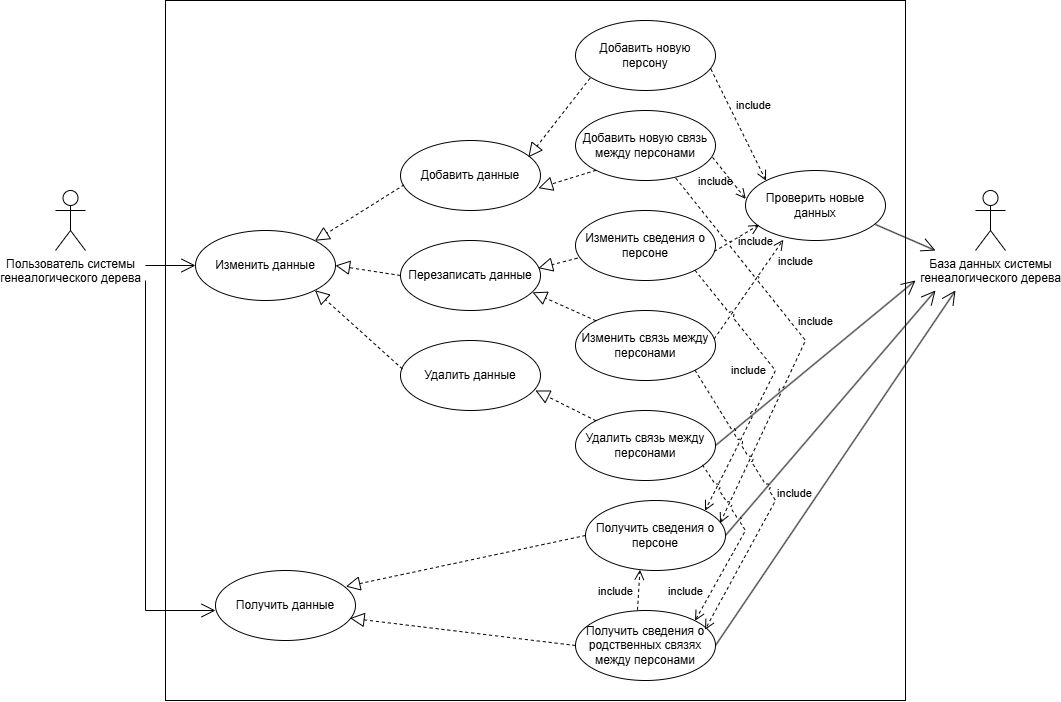

The diagram above was exported from draw.io. Its source (the exported page's mxGraphModel, read from the mxfile embedded in the PNG):
<mxGraphModel dx="988" dy="629" grid="1" gridSize="10" guides="1" tooltips="1" connect="1" arrows="1" fold="1" page="1" pageScale="1" pageWidth="1100" pageHeight="850" background="none" math="0" shadow="0">
  <root>
    <mxCell id="0" />
    <mxCell id="1" parent="0" />
    <mxCell id="lN1wSA4CGhaW6r9JEkIJ-23" value="" style="rounded=0;whiteSpace=wrap;html=1;strokeWidth=1;perimeterSpacing=0;fillColor=none;" parent="1" vertex="1">
      <mxGeometry x="190" y="110" width="740" height="700" as="geometry" />
    </mxCell>
    <mxCell id="lN1wSA4CGhaW6r9JEkIJ-5" value="Пользователь системы&lt;div&gt;генеалогического дерева&lt;/div&gt;" style="shape=umlActor;verticalLabelPosition=bottom;verticalAlign=top;html=1;align=center;horizontal=1;" parent="1" vertex="1">
      <mxGeometry x="80" y="300" width="30" height="60" as="geometry" />
    </mxCell>
    <mxCell id="lN1wSA4CGhaW6r9JEkIJ-6" value="База данных&amp;nbsp;&lt;span style=&quot;background-color: transparent; color: light-dark(rgb(0, 0, 0), rgb(255, 255, 255));&quot;&gt;системы&lt;/span&gt;&lt;div&gt;&lt;span style=&quot;background-color: transparent; color: light-dark(rgb(0, 0, 0), rgb(255, 255, 255));&quot;&gt;генеалогического дерева&lt;/span&gt;&lt;/div&gt;" style="shape=umlActor;verticalLabelPosition=bottom;verticalAlign=top;html=1;" parent="1" vertex="1">
      <mxGeometry x="1000" y="300" width="30" height="60" as="geometry" />
    </mxCell>
    <mxCell id="lN1wSA4CGhaW6r9JEkIJ-7" value="Добавить данные" style="ellipse;whiteSpace=wrap;html=1;" parent="1" vertex="1">
      <mxGeometry x="425" y="250" width="140" height="70" as="geometry" />
    </mxCell>
    <mxCell id="lN1wSA4CGhaW6r9JEkIJ-8" value="Перезаписать данные" style="ellipse;whiteSpace=wrap;html=1;" parent="1" vertex="1">
      <mxGeometry x="425" y="350" width="140" height="70" as="geometry" />
    </mxCell>
    <mxCell id="lN1wSA4CGhaW6r9JEkIJ-9" value="Удалить данные" style="ellipse;whiteSpace=wrap;html=1;" parent="1" vertex="1">
      <mxGeometry x="425" y="450" width="140" height="70" as="geometry" />
    </mxCell>
    <mxCell id="lN1wSA4CGhaW6r9JEkIJ-10" value="Проверить новые данных" style="ellipse;whiteSpace=wrap;html=1;" parent="1" vertex="1">
      <mxGeometry x="770" y="280" width="140" height="70" as="geometry" />
    </mxCell>
    <mxCell id="lN1wSA4CGhaW6r9JEkIJ-11" value="Изменить данные" style="ellipse;whiteSpace=wrap;html=1;" parent="1" vertex="1">
      <mxGeometry x="220" y="340" width="140" height="70" as="geometry" />
    </mxCell>
    <mxCell id="lN1wSA4CGhaW6r9JEkIJ-12" value="Получить данные" style="ellipse;whiteSpace=wrap;html=1;" parent="1" vertex="1">
      <mxGeometry x="240" y="680" width="140" height="70" as="geometry" />
    </mxCell>
    <mxCell id="lN1wSA4CGhaW6r9JEkIJ-13" value="Удалить связь между персонами" style="ellipse;whiteSpace=wrap;html=1;" parent="1" vertex="1">
      <mxGeometry x="600" y="520" width="140" height="70" as="geometry" />
    </mxCell>
    <mxCell id="lN1wSA4CGhaW6r9JEkIJ-14" value="Изменить связь между персонами" style="ellipse;whiteSpace=wrap;html=1;" parent="1" vertex="1">
      <mxGeometry x="600" y="420" width="140" height="70" as="geometry" />
    </mxCell>
    <mxCell id="lN1wSA4CGhaW6r9JEkIJ-15" value="Изменить сведения о персоне" style="ellipse;whiteSpace=wrap;html=1;" parent="1" vertex="1">
      <mxGeometry x="600" y="320" width="140" height="70" as="geometry" />
    </mxCell>
    <mxCell id="lN1wSA4CGhaW6r9JEkIJ-16" value="Добавить новую связь между персонами" style="ellipse;whiteSpace=wrap;html=1;" parent="1" vertex="1">
      <mxGeometry x="600" y="220" width="140" height="70" as="geometry" />
    </mxCell>
    <mxCell id="lN1wSA4CGhaW6r9JEkIJ-17" value="Добавить новую персону" style="ellipse;whiteSpace=wrap;html=1;" parent="1" vertex="1">
      <mxGeometry x="600" y="130" width="140" height="70" as="geometry" />
    </mxCell>
    <mxCell id="lN1wSA4CGhaW6r9JEkIJ-18" value="Получить сведения о персоне" style="ellipse;whiteSpace=wrap;html=1;" parent="1" vertex="1">
      <mxGeometry x="610" y="610" width="140" height="70" as="geometry" />
    </mxCell>
    <mxCell id="lN1wSA4CGhaW6r9JEkIJ-19" value="Получить сведения о родственных связях между персонами" style="ellipse;whiteSpace=wrap;html=1;" parent="1" vertex="1">
      <mxGeometry x="600" y="720" width="140" height="70" as="geometry" />
    </mxCell>
    <mxCell id="lN1wSA4CGhaW6r9JEkIJ-24" value="" style="endArrow=block;dashed=1;endFill=0;endSize=12;html=1;rounded=0;entryX=0.913;entryY=0.24;entryDx=0;entryDy=0;exitX=0.104;exitY=0.824;exitDx=0;exitDy=0;entryPerimeter=0;exitPerimeter=0;" parent="1" source="lN1wSA4CGhaW6r9JEkIJ-17" target="lN1wSA4CGhaW6r9JEkIJ-7" edge="1">
      <mxGeometry width="160" relative="1" as="geometry">
        <mxPoint x="405" y="164.5" as="sourcePoint" />
        <mxPoint x="565" y="164.5" as="targetPoint" />
      </mxGeometry>
    </mxCell>
    <mxCell id="lN1wSA4CGhaW6r9JEkIJ-25" value="" style="endArrow=block;dashed=1;endFill=0;endSize=12;html=1;rounded=0;entryX=0.985;entryY=0.681;entryDx=0;entryDy=0;exitX=0;exitY=1;exitDx=0;exitDy=0;entryPerimeter=0;" parent="1" source="lN1wSA4CGhaW6r9JEkIJ-16" target="lN1wSA4CGhaW6r9JEkIJ-7" edge="1">
      <mxGeometry width="160" relative="1" as="geometry">
        <mxPoint x="610" y="175" as="sourcePoint" />
        <mxPoint x="575" y="295" as="targetPoint" />
      </mxGeometry>
    </mxCell>
    <mxCell id="lN1wSA4CGhaW6r9JEkIJ-26" value="" style="endArrow=block;dashed=1;endFill=0;endSize=12;html=1;rounded=0;entryX=0.961;entryY=0.681;entryDx=0;entryDy=0;entryPerimeter=0;exitX=0;exitY=0.5;exitDx=0;exitDy=0;" parent="1" source="lN1wSA4CGhaW6r9JEkIJ-19" target="lN1wSA4CGhaW6r9JEkIJ-12" edge="1">
      <mxGeometry width="160" relative="1" as="geometry">
        <mxPoint x="590" y="410" as="sourcePoint" />
        <mxPoint x="750" y="410" as="targetPoint" />
      </mxGeometry>
    </mxCell>
    <mxCell id="lN1wSA4CGhaW6r9JEkIJ-27" value="" style="endArrow=block;dashed=1;endFill=0;endSize=12;html=1;rounded=0;exitX=0;exitY=0.5;exitDx=0;exitDy=0;entryX=0.931;entryY=0.229;entryDx=0;entryDy=0;entryPerimeter=0;" parent="1" source="lN1wSA4CGhaW6r9JEkIJ-18" target="lN1wSA4CGhaW6r9JEkIJ-12" edge="1">
      <mxGeometry width="160" relative="1" as="geometry">
        <mxPoint x="590" y="410" as="sourcePoint" />
        <mxPoint x="380" y="690" as="targetPoint" />
      </mxGeometry>
    </mxCell>
    <mxCell id="lN1wSA4CGhaW6r9JEkIJ-28" value="" style="endArrow=block;dashed=1;endFill=0;endSize=12;html=1;rounded=0;exitX=0;exitY=0;exitDx=0;exitDy=0;entryX=0.964;entryY=0.714;entryDx=0;entryDy=0;entryPerimeter=0;" parent="1" source="lN1wSA4CGhaW6r9JEkIJ-13" target="lN1wSA4CGhaW6r9JEkIJ-9" edge="1">
      <mxGeometry width="160" relative="1" as="geometry">
        <mxPoint x="590" y="410" as="sourcePoint" />
        <mxPoint x="750" y="410" as="targetPoint" />
      </mxGeometry>
    </mxCell>
    <mxCell id="lN1wSA4CGhaW6r9JEkIJ-29" value="" style="endArrow=block;dashed=1;endFill=0;endSize=12;html=1;rounded=0;entryX=0.943;entryY=0.74;entryDx=0;entryDy=0;entryPerimeter=0;exitX=0;exitY=0;exitDx=0;exitDy=0;" parent="1" source="lN1wSA4CGhaW6r9JEkIJ-14" target="lN1wSA4CGhaW6r9JEkIJ-8" edge="1">
      <mxGeometry width="160" relative="1" as="geometry">
        <mxPoint x="590" y="410" as="sourcePoint" />
        <mxPoint x="750" y="410" as="targetPoint" />
      </mxGeometry>
    </mxCell>
    <mxCell id="lN1wSA4CGhaW6r9JEkIJ-30" value="" style="endArrow=block;dashed=1;endFill=0;endSize=12;html=1;rounded=0;entryX=0.985;entryY=0.395;entryDx=0;entryDy=0;entryPerimeter=0;exitX=0.014;exitY=0.681;exitDx=0;exitDy=0;exitPerimeter=0;" parent="1" source="lN1wSA4CGhaW6r9JEkIJ-15" target="lN1wSA4CGhaW6r9JEkIJ-8" edge="1">
      <mxGeometry width="160" relative="1" as="geometry">
        <mxPoint x="590" y="410" as="sourcePoint" />
        <mxPoint x="750" y="410" as="targetPoint" />
      </mxGeometry>
    </mxCell>
    <mxCell id="lN1wSA4CGhaW6r9JEkIJ-31" value="" style="endArrow=block;dashed=1;endFill=0;endSize=12;html=1;rounded=0;entryX=1;entryY=1;entryDx=0;entryDy=0;exitX=0.014;exitY=0.407;exitDx=0;exitDy=0;exitPerimeter=0;" parent="1" source="lN1wSA4CGhaW6r9JEkIJ-9" target="lN1wSA4CGhaW6r9JEkIJ-11" edge="1">
      <mxGeometry width="160" relative="1" as="geometry">
        <mxPoint x="590" y="410" as="sourcePoint" />
        <mxPoint x="750" y="410" as="targetPoint" />
      </mxGeometry>
    </mxCell>
    <mxCell id="lN1wSA4CGhaW6r9JEkIJ-32" value="" style="endArrow=block;dashed=1;endFill=0;endSize=12;html=1;rounded=0;exitX=0;exitY=0.5;exitDx=0;exitDy=0;entryX=1;entryY=0.5;entryDx=0;entryDy=0;" parent="1" source="lN1wSA4CGhaW6r9JEkIJ-8" target="lN1wSA4CGhaW6r9JEkIJ-11" edge="1">
      <mxGeometry width="160" relative="1" as="geometry">
        <mxPoint x="590" y="410" as="sourcePoint" />
        <mxPoint x="750" y="410" as="targetPoint" />
      </mxGeometry>
    </mxCell>
    <mxCell id="lN1wSA4CGhaW6r9JEkIJ-33" value="" style="endArrow=block;dashed=1;endFill=0;endSize=12;html=1;rounded=0;exitX=0.026;exitY=0.633;exitDx=0;exitDy=0;exitPerimeter=0;entryX=1;entryY=0;entryDx=0;entryDy=0;" parent="1" source="lN1wSA4CGhaW6r9JEkIJ-7" target="lN1wSA4CGhaW6r9JEkIJ-11" edge="1">
      <mxGeometry width="160" relative="1" as="geometry">
        <mxPoint x="590" y="410" as="sourcePoint" />
        <mxPoint x="350" y="350" as="targetPoint" />
      </mxGeometry>
    </mxCell>
    <mxCell id="lN1wSA4CGhaW6r9JEkIJ-34" value="include" style="html=1;verticalAlign=bottom;endArrow=open;dashed=1;endSize=8;curved=0;rounded=0;entryX=0.27;entryY=0.99;entryDx=0;entryDy=0;entryPerimeter=0;labelBackgroundColor=none;exitX=0.99;exitY=0.407;exitDx=0;exitDy=0;exitPerimeter=0;" parent="1" source="lN1wSA4CGhaW6r9JEkIJ-14" target="lN1wSA4CGhaW6r9JEkIJ-10" edge="1">
      <mxGeometry x="0.6991" y="-28" relative="1" as="geometry">
        <mxPoint x="710" y="410" as="sourcePoint" />
        <mxPoint x="630" y="410" as="targetPoint" />
        <mxPoint as="offset" />
      </mxGeometry>
    </mxCell>
    <mxCell id="lN1wSA4CGhaW6r9JEkIJ-39" value="" style="endArrow=open;endFill=1;endSize=12;html=1;rounded=0;" parent="1" edge="1">
      <mxGeometry width="160" relative="1" as="geometry">
        <mxPoint x="900" y="334" as="sourcePoint" />
        <mxPoint x="960" y="360" as="targetPoint" />
      </mxGeometry>
    </mxCell>
    <mxCell id="lN1wSA4CGhaW6r9JEkIJ-40" value="" style="endArrow=open;endFill=1;endSize=12;html=1;rounded=0;entryX=0;entryY=0.5;entryDx=0;entryDy=0;" parent="1" target="lN1wSA4CGhaW6r9JEkIJ-11" edge="1">
      <mxGeometry width="160" relative="1" as="geometry">
        <mxPoint x="170" y="375" as="sourcePoint" />
        <mxPoint x="540" y="330" as="targetPoint" />
      </mxGeometry>
    </mxCell>
    <mxCell id="lN1wSA4CGhaW6r9JEkIJ-41" value="" style="endArrow=open;endFill=1;endSize=12;html=1;rounded=0;" parent="1" edge="1">
      <mxGeometry width="160" relative="1" as="geometry">
        <mxPoint x="170" y="390" as="sourcePoint" />
        <mxPoint x="240" y="720" as="targetPoint" />
        <Array as="points">
          <mxPoint x="170" y="720" />
        </Array>
      </mxGeometry>
    </mxCell>
    <mxCell id="lN1wSA4CGhaW6r9JEkIJ-43" value="include" style="html=1;verticalAlign=bottom;endArrow=open;dashed=1;endSize=8;curved=0;rounded=0;exitX=0.99;exitY=0.586;exitDx=0;exitDy=0;entryX=0.098;entryY=0.776;entryDx=0;entryDy=0;exitPerimeter=0;labelBackgroundColor=none;entryPerimeter=0;" parent="1" source="lN1wSA4CGhaW6r9JEkIJ-15" target="lN1wSA4CGhaW6r9JEkIJ-10" edge="1">
      <mxGeometry x="0.379" y="-20" relative="1" as="geometry">
        <mxPoint x="792" y="344" as="sourcePoint" />
        <mxPoint x="750" y="365" as="targetPoint" />
        <mxPoint as="offset" />
      </mxGeometry>
    </mxCell>
    <mxCell id="lN1wSA4CGhaW6r9JEkIJ-44" value="include" style="html=1;verticalAlign=bottom;endArrow=open;dashed=1;endSize=8;curved=0;rounded=0;entryX=0;entryY=0;entryDx=0;entryDy=0;labelBackgroundColor=none;exitX=0.967;exitY=0.693;exitDx=0;exitDy=0;exitPerimeter=0;" parent="1" source="lN1wSA4CGhaW6r9JEkIJ-17" target="lN1wSA4CGhaW6r9JEkIJ-10" edge="1">
      <mxGeometry x="-0.0326" y="18" relative="1" as="geometry">
        <mxPoint x="749" y="458" as="sourcePoint" />
        <mxPoint x="818" y="359" as="targetPoint" />
        <mxPoint as="offset" />
      </mxGeometry>
    </mxCell>
    <mxCell id="lN1wSA4CGhaW6r9JEkIJ-46" value="include" style="html=1;verticalAlign=bottom;endArrow=open;dashed=1;endSize=8;curved=0;rounded=0;entryX=0.002;entryY=0.407;entryDx=0;entryDy=0;entryPerimeter=0;labelBackgroundColor=none;exitX=0.979;exitY=0.669;exitDx=0;exitDy=0;exitPerimeter=0;" parent="1" source="lN1wSA4CGhaW6r9JEkIJ-16" target="lN1wSA4CGhaW6r9JEkIJ-10" edge="1">
      <mxGeometry x="0.0422" y="-18" relative="1" as="geometry">
        <mxPoint x="739" y="448" as="sourcePoint" />
        <mxPoint x="808" y="349" as="targetPoint" />
        <mxPoint as="offset" />
      </mxGeometry>
    </mxCell>
    <mxCell id="lN1wSA4CGhaW6r9JEkIJ-47" value="" style="endArrow=open;endFill=1;endSize=12;html=1;rounded=0;exitX=1;exitY=0.5;exitDx=0;exitDy=0;" parent="1" source="lN1wSA4CGhaW6r9JEkIJ-13" edge="1">
      <mxGeometry width="160" relative="1" as="geometry">
        <mxPoint x="910" y="344" as="sourcePoint" />
        <mxPoint x="940" y="390" as="targetPoint" />
      </mxGeometry>
    </mxCell>
    <mxCell id="lN1wSA4CGhaW6r9JEkIJ-49" value="" style="endArrow=open;endFill=1;endSize=12;html=1;rounded=0;exitX=1;exitY=0.5;exitDx=0;exitDy=0;" parent="1" source="lN1wSA4CGhaW6r9JEkIJ-18" edge="1">
      <mxGeometry width="160" relative="1" as="geometry">
        <mxPoint x="750" y="565" as="sourcePoint" />
        <mxPoint x="960" y="400" as="targetPoint" />
      </mxGeometry>
    </mxCell>
    <mxCell id="lN1wSA4CGhaW6r9JEkIJ-50" value="" style="endArrow=open;endFill=1;endSize=12;html=1;rounded=0;exitX=1;exitY=0.5;exitDx=0;exitDy=0;" parent="1" source="lN1wSA4CGhaW6r9JEkIJ-19" edge="1">
      <mxGeometry width="160" relative="1" as="geometry">
        <mxPoint x="760" y="575" as="sourcePoint" />
        <mxPoint x="980" y="400" as="targetPoint" />
      </mxGeometry>
    </mxCell>
    <mxCell id="Zym2pi8Eve_TiUopxMqu-1" value="include" style="html=1;verticalAlign=bottom;endArrow=open;dashed=1;endSize=8;curved=0;rounded=0;entryX=0.961;entryY=0.324;entryDx=0;entryDy=0;entryPerimeter=0;labelBackgroundColor=none;exitX=0.717;exitY=0.967;exitDx=0;exitDy=0;jumpStyle=arc;exitPerimeter=0;" edge="1" parent="1" source="lN1wSA4CGhaW6r9JEkIJ-16" target="lN1wSA4CGhaW6r9JEkIJ-18">
      <mxGeometry x="0.0071" y="14" relative="1" as="geometry">
        <mxPoint x="749" y="458" as="sourcePoint" />
        <mxPoint x="818" y="359" as="targetPoint" />
        <mxPoint as="offset" />
        <Array as="points">
          <mxPoint x="830" y="450" />
        </Array>
      </mxGeometry>
    </mxCell>
    <mxCell id="Zym2pi8Eve_TiUopxMqu-2" value="include" style="html=1;verticalAlign=bottom;endArrow=open;dashed=1;endSize=8;curved=0;rounded=0;entryX=1;entryY=0;entryDx=0;entryDy=0;labelBackgroundColor=none;exitX=1;exitY=1;exitDx=0;exitDy=0;jumpStyle=arc;" edge="1" parent="1" source="lN1wSA4CGhaW6r9JEkIJ-15" target="lN1wSA4CGhaW6r9JEkIJ-18">
      <mxGeometry x="0.0436" y="-20" relative="1" as="geometry">
        <mxPoint x="759" y="468" as="sourcePoint" />
        <mxPoint x="828" y="369" as="targetPoint" />
        <mxPoint as="offset" />
        <Array as="points">
          <mxPoint x="800" y="480" />
        </Array>
      </mxGeometry>
    </mxCell>
    <mxCell id="Zym2pi8Eve_TiUopxMqu-3" value="include" style="html=1;verticalAlign=bottom;endArrow=open;dashed=1;endSize=8;curved=0;rounded=0;entryX=0.925;entryY=0.276;entryDx=0;entryDy=0;entryPerimeter=0;labelBackgroundColor=none;exitX=1;exitY=1;exitDx=0;exitDy=0;jumpStyle=arc;" edge="1" parent="1" source="lN1wSA4CGhaW6r9JEkIJ-14" target="lN1wSA4CGhaW6r9JEkIJ-19">
      <mxGeometry x="0.0387" y="20" relative="1" as="geometry">
        <mxPoint x="769" y="478" as="sourcePoint" />
        <mxPoint x="838" y="379" as="targetPoint" />
        <mxPoint x="3" y="-10" as="offset" />
        <Array as="points">
          <mxPoint x="800" y="610" />
        </Array>
      </mxGeometry>
    </mxCell>
    <mxCell id="Zym2pi8Eve_TiUopxMqu-4" value="include" style="html=1;verticalAlign=bottom;endArrow=open;dashed=1;endSize=8;curved=0;rounded=0;entryX=1;entryY=0;entryDx=0;entryDy=0;labelBackgroundColor=none;exitX=0.907;exitY=0.776;exitDx=0;exitDy=0;jumpStyle=arc;exitPerimeter=0;" edge="1" parent="1" source="lN1wSA4CGhaW6r9JEkIJ-13" target="lN1wSA4CGhaW6r9JEkIJ-19">
      <mxGeometry x="0.8567" y="-18" relative="1" as="geometry">
        <mxPoint x="779" y="488" as="sourcePoint" />
        <mxPoint x="848" y="389" as="targetPoint" />
        <mxPoint as="offset" />
        <Array as="points">
          <mxPoint x="770" y="640" />
        </Array>
      </mxGeometry>
    </mxCell>
    <mxCell id="Zym2pi8Eve_TiUopxMqu-5" value="include" style="html=1;verticalAlign=bottom;endArrow=open;dashed=1;endSize=8;curved=0;rounded=0;entryX=0.389;entryY=0.99;entryDx=0;entryDy=0;entryPerimeter=0;labelBackgroundColor=none;exitX=0.443;exitY=-0.01;exitDx=0;exitDy=0;exitPerimeter=0;" edge="1" parent="1" source="lN1wSA4CGhaW6r9JEkIJ-19" target="lN1wSA4CGhaW6r9JEkIJ-18">
      <mxGeometry x="-0.6036" y="23" relative="1" as="geometry">
        <mxPoint x="789" y="498" as="sourcePoint" />
        <mxPoint x="858" y="399" as="targetPoint" />
        <mxPoint as="offset" />
      </mxGeometry>
    </mxCell>
  </root>
</mxGraphModel>